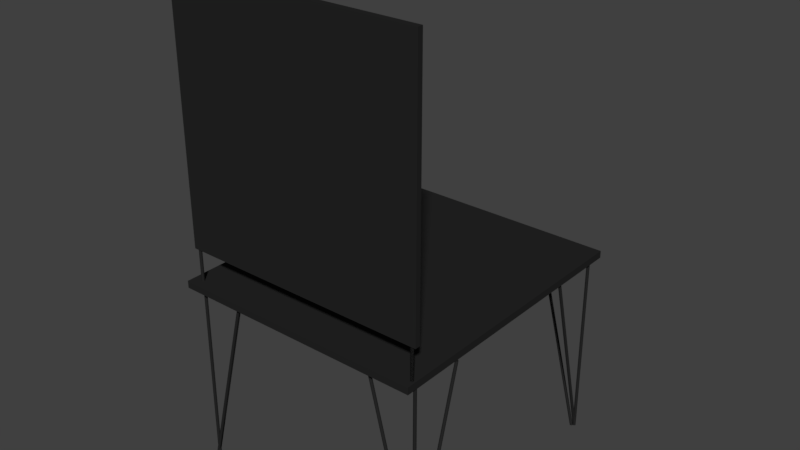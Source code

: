 # Source: chair.blend  (saved by Blender 2.78.0; exported with 4.5.12 LTS)
import bpy
from mathutils import Matrix  # noqa: F401  (used for matrix-valued properties, if any)

bpy.ops.wm.read_factory_settings(use_empty=True)
scene = bpy.context.scene
scene.name = 'Scene'

# ---- collections
col_collection_1 = bpy.data.collections.new('Collection 1'); scene.collection.children.link(col_collection_1)

# ---- materials (node trees are filled in below, after node groups)
mat_chair = bpy.data.materials.new('chair')
mat_chair.alpha_threshold = 0.0
mat_chair.use_transparent_shadow = False
mat_chair.diffuse_color = (0.01885, 0.01885, 0.01885, 1.0)
mat_chair.roughness = 0.5
mat_chair.specular_intensity = 0.0

# ---- material node trees

# ---- world
world_world = bpy.data.worlds.new('World'); scene.world = world_world
world_world.color = (0.05088, 0.05088, 0.05088)
world_world.use_sun_shadow = False
world_world.sun_shadow_jitter_overblur = 0.0
world_world.cycles.sampling_method = 'MANUAL'

# ---- meshes
me_cylinder_013 = bpy.data.meshes.new('Cylinder.013')
me_cylinder_013.from_pydata([(0.2064, -0.4162, -0.01882), (0.3814, -0.4252, 0.6377), (0.2065, -0.4152, -0.01882), (0.3815, -0.4242, 0.6377), (0.2069, -0.4142, -0.01882), (0.3819, -0.4232, 0.6377), (0.2074, -0.4134, -0.01882), (0.3824, -0.4223, 0.6377), (0.2081, -0.4126, -0.01882), (0.3831, -0.4216, 0.6377), (0.2089, -0.412, -0.01882), (0.3839, -0.4209, 0.6377), (0.2098, -0.4115, -0.01882), (0.3849, -0.4205, 0.6377), (0.2108, -0.4113, -0.01882), (0.3859, -0.4203, 0.6377), (0.2119, -0.4112, -0.01882), (0.3869, -0.4202, 0.6377), (0.2129, -0.4114, -0.01882), (0.3879, -0.4204, 0.6377), (0.2139, -0.4117, -0.01882), (0.3889, -0.4207, 0.6377), (0.2147, -0.4123, -0.01882), (0.3897, -0.4212, 0.6377), (0.2155, -0.413, -0.01882), (0.3905, -0.4219, 0.6377), (0.2161, -0.4138, -0.01882), (0.3911, -0.4228, 0.6377), (0.2165, -0.4147, -0.01882), (0.3916, -0.4237, 0.6377), (0.2168, -0.4157, -0.01882), (0.3918, -0.4247, 0.6377), (0.2168, -0.4168, -0.01882), (0.3919, -0.4257, 0.6377), (0.2167, -0.4178, -0.01882), (0.3917, -0.4267, 0.6377), (0.2163, -0.4187, -0.01882), (0.3914, -0.4277, 0.6377), (0.2158, -0.4196, -0.01882), (0.3908, -0.4286, 0.6377), (0.2151, -0.4204, -0.01882), (0.3901, -0.4293, 0.6377), (0.2143, -0.421, -0.01882), (0.3893, -0.43, 0.6377), (0.2134, -0.4214, -0.01882), (0.3884, -0.4304, 0.6377), (0.2124, -0.4217, -0.01882), (0.3874, -0.4306, 0.6377), (0.2113, -0.4217, -0.01882), (0.3863, -0.4307, 0.6377), (0.2103, -0.4216, -0.01882), (0.3853, -0.4305, 0.6377), (0.2094, -0.4212, -0.01882), (0.3844, -0.4302, 0.6377), (0.2085, -0.4207, -0.01882), (0.3835, -0.4297, 0.6377), (0.2077, -0.42, -0.01882), (0.3827, -0.429, 0.6377), (0.2071, -0.4192, -0.01882), (0.3821, -0.4281, 0.6377), (0.2067, -0.4182, -0.01882), (0.3817, -0.4272, 0.6377), (0.2064, -0.4172, -0.01882), (0.3814, -0.4262, 0.6377)], [], [(0, 1, 3, 2), (2, 3, 5, 4), (4, 5, 7, 6), (6, 7, 9, 8), (8, 9, 11, 10), (10, 11, 13, 12), (12, 13, 15, 14), (14, 15, 17, 16), (16, 17, 19, 18), (18, 19, 21, 20), (20, 21, 23, 22), (22, 23, 25, 24), (24, 25, 27, 26), (26, 27, 29, 28), (28, 29, 31, 30), (30, 31, 33, 32), (32, 33, 35, 34), (34, 35, 37, 36), (36, 37, 39, 38), (38, 39, 41, 40), (40, 41, 43, 42), (42, 43, 45, 44), (44, 45, 47, 46), (46, 47, 49, 48), (48, 49, 51, 50), (50, 51, 53, 52), (52, 53, 55, 54), (54, 55, 57, 56), (56, 57, 59, 58), (58, 59, 61, 60), (3, 1, 63, 61, 59, 57, 55, 53, 51, 49, 47, 45, 43, 41, 39, 37, 35, 33, 31, 29, 27, 25, 23, 21, 19, 17, 15, 13, 11, 9, 7, 5), (60, 61, 63, 62), (62, 63, 1, 0), (0, 2, 4, 6, 8, 10, 12, 14, 16, 18, 20, 22, 24, 26, 28, 30, 32, 34, 36, 38, 40, 42, 44, 46, 48, 50, 52, 54, 56, 58, 60, 62)])
me_cylinder_013.materials.append(mat_chair)
me_cylinder_013.use_remesh_preserve_volume = False
me_cylinder_013.use_remesh_preserve_attributes = False
me_cylinder_013.use_mirror_vertex_groups = False
me_cylinder_013.update()
me_cylinder_012 = bpy.data.meshes.new('Cylinder.012')
me_cylinder_012.from_pydata([(0.4292, -0.4264, -0.01882), (0.2542, -0.4161, 0.6377), (0.429, -0.4274, -0.01882), (0.2541, -0.4172, 0.6377), (0.4287, -0.4284, -0.01882), (0.2537, -0.4181, 0.6377), (0.4281, -0.4293, -0.01882), (0.2532, -0.419, 0.6377), (0.4274, -0.43, -0.01882), (0.2525, -0.4197, 0.6377), (0.4266, -0.4306, -0.01882), (0.2516, -0.4204, 0.6377), (0.4257, -0.4311, -0.01882), (0.2507, -0.4208, 0.6377), (0.4247, -0.4313, -0.01882), (0.2497, -0.421, 0.6377), (0.4236, -0.4313, -0.01882), (0.2487, -0.4211, 0.6377), (0.4226, -0.4312, -0.01882), (0.2477, -0.4209, 0.6377), (0.4216, -0.4308, -0.01882), (0.2467, -0.4205, 0.6377), (0.4208, -0.4303, -0.01882), (0.2458, -0.42, 0.6377), (0.42, -0.4296, -0.01882), (0.2451, -0.4193, 0.6377), (0.4194, -0.4288, -0.01882), (0.2445, -0.4185, 0.6377), (0.419, -0.4278, -0.01882), (0.244, -0.4175, 0.6377), (0.4187, -0.4268, -0.01882), (0.2438, -0.4165, 0.6377), (0.4187, -0.4258, -0.01882), (0.2438, -0.4155, 0.6377), (0.4189, -0.4248, -0.01882), (0.2439, -0.4145, 0.6377), (0.4192, -0.4238, -0.01882), (0.2443, -0.4135, 0.6377), (0.4198, -0.4229, -0.01882), (0.2448, -0.4127, 0.6377), (0.4205, -0.4222, -0.01882), (0.2455, -0.4119, 0.6377), (0.4213, -0.4216, -0.01882), (0.2463, -0.4113, 0.6377), (0.4222, -0.4212, -0.01882), (0.2473, -0.4109, 0.6377), (0.4232, -0.4209, -0.01882), (0.2483, -0.4106, 0.6377), (0.4242, -0.4209, -0.01882), (0.2493, -0.4106, 0.6377), (0.4253, -0.421, -0.01882), (0.2503, -0.4108, 0.6377), (0.4262, -0.4214, -0.01882), (0.2513, -0.4111, 0.6377), (0.4271, -0.4219, -0.01882), (0.2522, -0.4116, 0.6377), (0.4279, -0.4226, -0.01882), (0.2529, -0.4123, 0.6377), (0.4285, -0.4235, -0.01882), (0.2535, -0.4132, 0.6377), (0.4289, -0.4244, -0.01882), (0.2539, -0.4141, 0.6377), (0.4291, -0.4254, -0.01882), (0.2542, -0.4151, 0.6377)], [], [(0, 1, 3, 2), (2, 3, 5, 4), (4, 5, 7, 6), (6, 7, 9, 8), (8, 9, 11, 10), (10, 11, 13, 12), (12, 13, 15, 14), (14, 15, 17, 16), (16, 17, 19, 18), (18, 19, 21, 20), (20, 21, 23, 22), (22, 23, 25, 24), (24, 25, 27, 26), (26, 27, 29, 28), (28, 29, 31, 30), (30, 31, 33, 32), (32, 33, 35, 34), (34, 35, 37, 36), (36, 37, 39, 38), (38, 39, 41, 40), (40, 41, 43, 42), (42, 43, 45, 44), (44, 45, 47, 46), (46, 47, 49, 48), (48, 49, 51, 50), (50, 51, 53, 52), (52, 53, 55, 54), (54, 55, 57, 56), (56, 57, 59, 58), (58, 59, 61, 60), (3, 1, 63, 61, 59, 57, 55, 53, 51, 49, 47, 45, 43, 41, 39, 37, 35, 33, 31, 29, 27, 25, 23, 21, 19, 17, 15, 13, 11, 9, 7, 5), (60, 61, 63, 62), (62, 63, 1, 0), (0, 2, 4, 6, 8, 10, 12, 14, 16, 18, 20, 22, 24, 26, 28, 30, 32, 34, 36, 38, 40, 42, 44, 46, 48, 50, 52, 54, 56, 58, 60, 62)])
me_cylinder_012.materials.append(mat_chair)
me_cylinder_012.use_remesh_preserve_volume = False
me_cylinder_012.use_remesh_preserve_attributes = False
me_cylinder_012.use_mirror_vertex_groups = False
me_cylinder_012.update()
me_cube_002 = bpy.data.meshes.new('Cube.002')
me_cube_002.from_pydata([(-0.4283, -0.4381, 0.7748), (-0.4283, -0.4381, 1.642), (-0.4283, -0.4203, 0.7748), (-0.4283, -0.4203, 1.642), (0.4392, -0.4381, 0.7748), (0.4392, -0.4381, 1.642), (0.4392, -0.4203, 0.7748), (0.4392, -0.4203, 1.642)], [], [(0, 1, 3, 2), (2, 3, 7, 6), (6, 7, 5, 4), (4, 5, 1, 0), (2, 6, 4, 0), (7, 3, 1, 5)])
me_cube_002.materials.append(mat_chair)
me_cube_002.use_remesh_preserve_volume = False
me_cube_002.use_remesh_preserve_attributes = False
me_cube_002.use_mirror_vertex_groups = False
me_cube_002.update()
me_cylinder_011 = bpy.data.meshes.new('Cylinder.011')
me_cylinder_011.from_pydata([(0.4261, -0.4174, -0.01907), (0.4261, -0.4174, 0.6374), (0.4271, -0.4175, -0.01907), (0.4271, -0.4175, 0.6374), (0.4281, -0.4178, -0.01907), (0.4281, -0.4178, 0.6374), (0.429, -0.4183, -0.01907), (0.429, -0.4183, 0.6374), (0.4298, -0.419, -0.01907), (0.4298, -0.419, 0.6374), (0.4304, -0.4198, -0.01907), (0.4304, -0.4198, 0.6374), (0.4309, -0.4207, -0.01907), (0.4309, -0.4207, 0.6374), (0.4312, -0.4217, -0.01907), (0.4312, -0.4217, 0.6374), (0.4313, -0.4227, -0.01907), (0.4313, -0.4227, 0.6374), (0.4312, -0.4237, -0.01907), (0.4312, -0.4237, 0.6374), (0.4309, -0.4247, -0.01907), (0.4309, -0.4247, 0.6374), (0.4304, -0.4256, -0.01907), (0.4304, -0.4256, 0.6374), (0.4298, -0.4264, -0.01907), (0.4298, -0.4264, 0.6374), (0.429, -0.427, -0.01907), (0.429, -0.427, 0.6374), (0.4281, -0.4275, -0.01907), (0.4281, -0.4275, 0.6374), (0.4271, -0.4278, -0.01907), (0.4271, -0.4278, 0.6374), (0.4261, -0.4279, -0.01907), (0.4261, -0.4279, 0.6374), (0.425, -0.4278, -0.01907), (0.425, -0.4278, 0.6374), (0.424, -0.4275, -0.01907), (0.424, -0.4275, 0.6374), (0.4231, -0.427, -0.01907), (0.4231, -0.427, 0.6374), (0.4223, -0.4264, -0.01907), (0.4223, -0.4264, 0.6374), (0.4217, -0.4256, -0.01907), (0.4217, -0.4256, 0.6374), (0.4212, -0.4247, -0.01907), (0.4212, -0.4247, 0.6374), (0.4209, -0.4237, -0.01907), (0.4209, -0.4237, 0.6374), (0.4208, -0.4227, -0.01907), (0.4208, -0.4227, 0.6374), (0.4209, -0.4217, -0.01907), (0.4209, -0.4217, 0.6374), (0.4212, -0.4207, -0.01907), (0.4212, -0.4207, 0.6374), (0.4217, -0.4198, -0.01907), (0.4217, -0.4198, 0.6374), (0.4223, -0.419, -0.01907), (0.4223, -0.419, 0.6374), (0.4231, -0.4183, -0.01907), (0.4231, -0.4183, 0.6374), (0.424, -0.4178, -0.01907), (0.424, -0.4178, 0.6374), (0.425, -0.4175, -0.01907), (0.425, -0.4175, 0.6374)], [], [(0, 1, 3, 2), (2, 3, 5, 4), (4, 5, 7, 6), (6, 7, 9, 8), (8, 9, 11, 10), (10, 11, 13, 12), (12, 13, 15, 14), (14, 15, 17, 16), (16, 17, 19, 18), (18, 19, 21, 20), (20, 21, 23, 22), (22, 23, 25, 24), (24, 25, 27, 26), (26, 27, 29, 28), (28, 29, 31, 30), (30, 31, 33, 32), (32, 33, 35, 34), (34, 35, 37, 36), (36, 37, 39, 38), (38, 39, 41, 40), (40, 41, 43, 42), (42, 43, 45, 44), (44, 45, 47, 46), (46, 47, 49, 48), (48, 49, 51, 50), (50, 51, 53, 52), (52, 53, 55, 54), (54, 55, 57, 56), (56, 57, 59, 58), (58, 59, 61, 60), (3, 1, 63, 61, 59, 57, 55, 53, 51, 49, 47, 45, 43, 41, 39, 37, 35, 33, 31, 29, 27, 25, 23, 21, 19, 17, 15, 13, 11, 9, 7, 5), (60, 61, 63, 62), (62, 63, 1, 0), (0, 2, 4, 6, 8, 10, 12, 14, 16, 18, 20, 22, 24, 26, 28, 30, 32, 34, 36, 38, 40, 42, 44, 46, 48, 50, 52, 54, 56, 58, 60, 62)])
me_cylinder_011.materials.append(mat_chair)
me_cylinder_011.use_remesh_preserve_volume = False
me_cylinder_011.use_remesh_preserve_attributes = False
me_cylinder_011.use_mirror_vertex_groups = False
me_cylinder_011.update()
me_cylinder_010 = bpy.data.meshes.new('Cylinder.010')
me_cylinder_010.from_pydata([(0.2064, 0.4588, -0.01882), (0.3814, 0.4498, 0.6377), (0.2065, 0.4598, -0.01882), (0.3815, 0.4508, 0.6377), (0.2069, 0.4607, -0.01882), (0.3819, 0.4518, 0.6377), (0.2074, 0.4616, -0.01882), (0.3824, 0.4527, 0.6377), (0.2081, 0.4624, -0.01882), (0.3831, 0.4534, 0.6377), (0.2089, 0.463, -0.01882), (0.3839, 0.454, 0.6377), (0.2098, 0.4634, -0.01882), (0.3849, 0.4545, 0.6377), (0.2108, 0.4637, -0.01882), (0.3859, 0.4547, 0.6377), (0.2119, 0.4637, -0.01882), (0.3869, 0.4548, 0.6377), (0.2129, 0.4636, -0.01882), (0.3879, 0.4546, 0.6377), (0.2139, 0.4632, -0.01882), (0.3889, 0.4543, 0.6377), (0.2147, 0.4627, -0.01882), (0.3897, 0.4537, 0.6377), (0.2155, 0.462, -0.01882), (0.3905, 0.453, 0.6377), (0.2161, 0.4612, -0.01882), (0.3911, 0.4522, 0.6377), (0.2165, 0.4602, -0.01882), (0.3916, 0.4513, 0.6377), (0.2168, 0.4592, -0.01882), (0.3918, 0.4503, 0.6377), (0.2168, 0.4582, -0.01882), (0.3919, 0.4493, 0.6377), (0.2167, 0.4572, -0.01882), (0.3917, 0.4482, 0.6377), (0.2163, 0.4562, -0.01882), (0.3914, 0.4473, 0.6377), (0.2158, 0.4554, -0.01882), (0.3908, 0.4464, 0.6377), (0.2151, 0.4546, -0.01882), (0.3901, 0.4456, 0.6377), (0.2143, 0.454, -0.01882), (0.3893, 0.445, 0.6377), (0.2134, 0.4535, -0.01882), (0.3884, 0.4446, 0.6377), (0.2124, 0.4533, -0.01882), (0.3874, 0.4443, 0.6377), (0.2113, 0.4533, -0.01882), (0.3863, 0.4443, 0.6377), (0.2103, 0.4534, -0.01882), (0.3853, 0.4444, 0.6377), (0.2094, 0.4538, -0.01882), (0.3844, 0.4448, 0.6377), (0.2085, 0.4543, -0.01882), (0.3835, 0.4453, 0.6377), (0.2077, 0.455, -0.01882), (0.3827, 0.446, 0.6377), (0.2071, 0.4558, -0.01882), (0.3821, 0.4468, 0.6377), (0.2067, 0.4567, -0.01882), (0.3817, 0.4478, 0.6377), (0.2064, 0.4577, -0.01882), (0.3814, 0.4488, 0.6377)], [], [(0, 1, 3, 2), (2, 3, 5, 4), (4, 5, 7, 6), (6, 7, 9, 8), (8, 9, 11, 10), (10, 11, 13, 12), (12, 13, 15, 14), (14, 15, 17, 16), (16, 17, 19, 18), (18, 19, 21, 20), (20, 21, 23, 22), (22, 23, 25, 24), (24, 25, 27, 26), (26, 27, 29, 28), (28, 29, 31, 30), (30, 31, 33, 32), (32, 33, 35, 34), (34, 35, 37, 36), (36, 37, 39, 38), (38, 39, 41, 40), (40, 41, 43, 42), (42, 43, 45, 44), (44, 45, 47, 46), (46, 47, 49, 48), (48, 49, 51, 50), (50, 51, 53, 52), (52, 53, 55, 54), (54, 55, 57, 56), (56, 57, 59, 58), (58, 59, 61, 60), (3, 1, 63, 61, 59, 57, 55, 53, 51, 49, 47, 45, 43, 41, 39, 37, 35, 33, 31, 29, 27, 25, 23, 21, 19, 17, 15, 13, 11, 9, 7, 5), (60, 61, 63, 62), (62, 63, 1, 0), (0, 2, 4, 6, 8, 10, 12, 14, 16, 18, 20, 22, 24, 26, 28, 30, 32, 34, 36, 38, 40, 42, 44, 46, 48, 50, 52, 54, 56, 58, 60, 62)])
me_cylinder_010.materials.append(mat_chair)
me_cylinder_010.use_remesh_preserve_volume = False
me_cylinder_010.use_remesh_preserve_attributes = False
me_cylinder_010.use_mirror_vertex_groups = False
me_cylinder_010.update()
me_cylinder_008 = bpy.data.meshes.new('Cylinder.008')
me_cylinder_008.from_pydata([(0.4129, 0.4761, -0.01882), (0.2379, 0.4864, 0.6377), (0.4127, 0.4751, -0.01882), (0.2378, 0.4854, 0.6377), (0.4124, 0.4741, -0.01882), (0.2374, 0.4844, 0.6377), (0.4118, 0.4732, -0.01882), (0.2369, 0.4835, 0.6377), (0.4111, 0.4725, -0.01882), (0.2362, 0.4828, 0.6377), (0.4103, 0.4719, -0.01882), (0.2354, 0.4822, 0.6377), (0.4094, 0.4714, -0.01882), (0.2344, 0.4817, 0.6377), (0.4084, 0.4712, -0.01882), (0.2334, 0.4815, 0.6377), (0.4073, 0.4712, -0.01882), (0.2324, 0.4814, 0.6377), (0.4063, 0.4713, -0.01882), (0.2314, 0.4816, 0.6377), (0.4054, 0.4717, -0.01882), (0.2304, 0.482, 0.6377), (0.4045, 0.4722, -0.01882), (0.2295, 0.4825, 0.6377), (0.4037, 0.4729, -0.01882), (0.2288, 0.4832, 0.6377), (0.4031, 0.4737, -0.01882), (0.2282, 0.484, 0.6377), (0.4027, 0.4747, -0.01882), (0.2277, 0.485, 0.6377), (0.4024, 0.4757, -0.01882), (0.2275, 0.486, 0.6377), (0.4024, 0.4767, -0.01882), (0.2275, 0.487, 0.6377), (0.4026, 0.4777, -0.01882), (0.2276, 0.488, 0.6377), (0.4029, 0.4787, -0.01882), (0.228, 0.489, 0.6377), (0.4035, 0.4796, -0.01882), (0.2285, 0.4898, 0.6377), (0.4042, 0.4803, -0.01882), (0.2292, 0.4906, 0.6377), (0.405, 0.4809, -0.01882), (0.23, 0.4912, 0.6377), (0.4059, 0.4814, -0.01882), (0.231, 0.4916, 0.6377), (0.4069, 0.4816, -0.01882), (0.232, 0.4919, 0.6377), (0.4079, 0.4816, -0.01882), (0.233, 0.4919, 0.6377), (0.409, 0.4815, -0.01882), (0.234, 0.4918, 0.6377), (0.4099, 0.4811, -0.01882), (0.235, 0.4914, 0.6377), (0.4108, 0.4806, -0.01882), (0.2359, 0.4909, 0.6377), (0.4116, 0.4799, -0.01882), (0.2366, 0.4902, 0.6377), (0.4122, 0.4791, -0.01882), (0.2372, 0.4893, 0.6377), (0.4126, 0.4781, -0.01882), (0.2377, 0.4884, 0.6377), (0.4128, 0.4771, -0.01882), (0.2379, 0.4874, 0.6377)], [], [(0, 1, 3, 2), (2, 3, 5, 4), (4, 5, 7, 6), (6, 7, 9, 8), (8, 9, 11, 10), (10, 11, 13, 12), (12, 13, 15, 14), (14, 15, 17, 16), (16, 17, 19, 18), (18, 19, 21, 20), (20, 21, 23, 22), (22, 23, 25, 24), (24, 25, 27, 26), (26, 27, 29, 28), (28, 29, 31, 30), (30, 31, 33, 32), (32, 33, 35, 34), (34, 35, 37, 36), (36, 37, 39, 38), (38, 39, 41, 40), (40, 41, 43, 42), (42, 43, 45, 44), (44, 45, 47, 46), (46, 47, 49, 48), (48, 49, 51, 50), (50, 51, 53, 52), (52, 53, 55, 54), (54, 55, 57, 56), (56, 57, 59, 58), (58, 59, 61, 60), (3, 1, 63, 61, 59, 57, 55, 53, 51, 49, 47, 45, 43, 41, 39, 37, 35, 33, 31, 29, 27, 25, 23, 21, 19, 17, 15, 13, 11, 9, 7, 5), (60, 61, 63, 62), (62, 63, 1, 0), (0, 2, 4, 6, 8, 10, 12, 14, 16, 18, 20, 22, 24, 26, 28, 30, 32, 34, 36, 38, 40, 42, 44, 46, 48, 50, 52, 54, 56, 58, 60, 62)])
me_cylinder_008.materials.append(mat_chair)
me_cylinder_008.use_remesh_preserve_volume = False
me_cylinder_008.use_remesh_preserve_attributes = False
me_cylinder_008.use_mirror_vertex_groups = False
me_cylinder_008.update()
me_cylinder_007 = bpy.data.meshes.new('Cylinder.007')
me_cylinder_007.from_pydata([(0.411, 0.4955, -0.02364), (0.411, 0.3203, 0.6329), (0.4121, 0.4954, -0.02364), (0.4121, 0.3202, 0.6329), (0.4131, 0.4951, -0.02364), (0.4131, 0.3199, 0.6329), (0.414, 0.4946, -0.02364), (0.414, 0.3194, 0.6329), (0.4148, 0.494, -0.02364), (0.4148, 0.3187, 0.6329), (0.4154, 0.4932, -0.02364), (0.4154, 0.3179, 0.6329), (0.4159, 0.4923, -0.02364), (0.4159, 0.317, 0.6329), (0.4162, 0.4913, -0.02364), (0.4162, 0.3161, 0.6329), (0.4163, 0.4903, -0.02364), (0.4163, 0.315, 0.6329), (0.4162, 0.4893, -0.02364), (0.4162, 0.314, 0.6329), (0.4159, 0.4883, -0.02364), (0.4159, 0.313, 0.6329), (0.4154, 0.4874, -0.02364), (0.4154, 0.3121, 0.6329), (0.4148, 0.4866, -0.02364), (0.4148, 0.3113, 0.6329), (0.414, 0.4859, -0.02364), (0.414, 0.3107, 0.6329), (0.4131, 0.4854, -0.02364), (0.4131, 0.3102, 0.6329), (0.4121, 0.4851, -0.02364), (0.4121, 0.3099, 0.6329), (0.411, 0.485, -0.02364), (0.411, 0.3098, 0.6329), (0.41, 0.4851, -0.02364), (0.41, 0.3099, 0.6329), (0.409, 0.4854, -0.02364), (0.409, 0.3102, 0.6329), (0.4081, 0.4859, -0.02364), (0.4081, 0.3107, 0.6329), (0.4073, 0.4866, -0.02364), (0.4073, 0.3113, 0.6329), (0.4067, 0.4874, -0.02364), (0.4067, 0.3121, 0.6329), (0.4062, 0.4883, -0.02364), (0.4062, 0.313, 0.6329), (0.4059, 0.4893, -0.02364), (0.4059, 0.314, 0.6329), (0.4058, 0.4903, -0.02364), (0.4058, 0.315, 0.6329), (0.4059, 0.4913, -0.02364), (0.4059, 0.3161, 0.6329), (0.4062, 0.4923, -0.02364), (0.4062, 0.317, 0.6329), (0.4067, 0.4932, -0.02364), (0.4067, 0.3179, 0.6329), (0.4073, 0.494, -0.02364), (0.4073, 0.3187, 0.6329), (0.4081, 0.4946, -0.02364), (0.4081, 0.3194, 0.6329), (0.409, 0.4951, -0.02364), (0.409, 0.3199, 0.6329), (0.41, 0.4954, -0.02364), (0.41, 0.3202, 0.6329)], [], [(0, 1, 3, 2), (2, 3, 5, 4), (4, 5, 7, 6), (6, 7, 9, 8), (8, 9, 11, 10), (10, 11, 13, 12), (12, 13, 15, 14), (14, 15, 17, 16), (16, 17, 19, 18), (18, 19, 21, 20), (20, 21, 23, 22), (22, 23, 25, 24), (24, 25, 27, 26), (26, 27, 29, 28), (28, 29, 31, 30), (30, 31, 33, 32), (32, 33, 35, 34), (34, 35, 37, 36), (36, 37, 39, 38), (38, 39, 41, 40), (40, 41, 43, 42), (42, 43, 45, 44), (44, 45, 47, 46), (46, 47, 49, 48), (48, 49, 51, 50), (50, 51, 53, 52), (52, 53, 55, 54), (54, 55, 57, 56), (56, 57, 59, 58), (58, 59, 61, 60), (3, 1, 63, 61, 59, 57, 55, 53, 51, 49, 47, 45, 43, 41, 39, 37, 35, 33, 31, 29, 27, 25, 23, 21, 19, 17, 15, 13, 11, 9, 7, 5), (60, 61, 63, 62), (62, 63, 1, 0), (0, 2, 4, 6, 8, 10, 12, 14, 16, 18, 20, 22, 24, 26, 28, 30, 32, 34, 36, 38, 40, 42, 44, 46, 48, 50, 52, 54, 56, 58, 60, 62)])
me_cylinder_007.materials.append(mat_chair)
me_cylinder_007.use_remesh_preserve_volume = False
me_cylinder_007.use_remesh_preserve_attributes = False
me_cylinder_007.use_mirror_vertex_groups = False
me_cylinder_007.update()
me_cylinder_005 = bpy.data.meshes.new('Cylinder.005')
me_cylinder_005.from_pydata([(0.4257, -0.4226, -0.02364), (0.4291, -0.2474, 0.6329), (0.4247, -0.4224, -0.02364), (0.4281, -0.2472, 0.6329), (0.4237, -0.4221, -0.02364), (0.4271, -0.2469, 0.6329), (0.4228, -0.4216, -0.02364), (0.4262, -0.2464, 0.6329), (0.422, -0.421, -0.02364), (0.4254, -0.2457, 0.6329), (0.4214, -0.4201, -0.02364), (0.4248, -0.2449, 0.6329), (0.4209, -0.4192, -0.02364), (0.4243, -0.244, 0.6329), (0.4207, -0.4182, -0.02364), (0.424, -0.243, 0.6329), (0.4206, -0.4172, -0.02364), (0.424, -0.242, 0.6329), (0.4207, -0.4162, -0.02364), (0.4241, -0.241, 0.6329), (0.421, -0.4152, -0.02364), (0.4244, -0.24, 0.6329), (0.4215, -0.4143, -0.02364), (0.4249, -0.2391, 0.6329), (0.4222, -0.4135, -0.02364), (0.4256, -0.2383, 0.6329), (0.423, -0.4129, -0.02364), (0.4264, -0.2377, 0.6329), (0.4239, -0.4124, -0.02364), (0.4273, -0.2372, 0.6329), (0.4249, -0.4122, -0.02364), (0.4283, -0.2369, 0.6329), (0.4259, -0.4121, -0.02364), (0.4293, -0.2369, 0.6329), (0.4269, -0.4122, -0.02364), (0.4303, -0.237, 0.6329), (0.4279, -0.4125, -0.02364), (0.4313, -0.2373, 0.6329), (0.4288, -0.413, -0.02364), (0.4322, -0.2378, 0.6329), (0.4296, -0.4137, -0.02364), (0.433, -0.2385, 0.6329), (0.4302, -0.4145, -0.02364), (0.4336, -0.2393, 0.6329), (0.4307, -0.4154, -0.02364), (0.4341, -0.2402, 0.6329), (0.431, -0.4164, -0.02364), (0.4344, -0.2412, 0.6329), (0.4311, -0.4174, -0.02364), (0.4344, -0.2422, 0.6329), (0.4309, -0.4184, -0.02364), (0.4343, -0.2432, 0.6329), (0.4306, -0.4194, -0.02364), (0.434, -0.2442, 0.6329), (0.4301, -0.4203, -0.02364), (0.4335, -0.2451, 0.6329), (0.4295, -0.4211, -0.02364), (0.4328, -0.2459, 0.6329), (0.4286, -0.4217, -0.02364), (0.432, -0.2465, 0.6329), (0.4277, -0.4222, -0.02364), (0.4311, -0.247, 0.6329), (0.4267, -0.4225, -0.02364), (0.4301, -0.2473, 0.6329), (-0.4301, -0.4226, -0.02364), (-0.4267, -0.2474, 0.6329), (-0.4311, -0.4224, -0.02364), (-0.4277, -0.2472, 0.6329), (-0.4321, -0.4221, -0.02364), (-0.4287, -0.2469, 0.6329), (-0.433, -0.4216, -0.02364), (-0.4296, -0.2464, 0.6329), (-0.4338, -0.421, -0.02364), (-0.4304, -0.2457, 0.6329), (-0.4344, -0.4201, -0.02364), (-0.431, -0.2449, 0.6329), (-0.4349, -0.4192, -0.02364), (-0.4315, -0.244, 0.6329), (-0.4352, -0.4182, -0.02364), (-0.4318, -0.243, 0.6329), (-0.4352, -0.4172, -0.02364), (-0.4319, -0.242, 0.6329), (-0.4351, -0.4162, -0.02364), (-0.4317, -0.241, 0.6329), (-0.4348, -0.4152, -0.02364), (-0.4314, -0.24, 0.6329), (-0.4343, -0.4143, -0.02364), (-0.4309, -0.2391, 0.6329), (-0.4336, -0.4135, -0.02364), (-0.4303, -0.2383, 0.6329), (-0.4328, -0.4129, -0.02364), (-0.4294, -0.2377, 0.6329), (-0.4319, -0.4124, -0.02364), (-0.4285, -0.2372, 0.6329), (-0.4309, -0.4122, -0.02364), (-0.4275, -0.2369, 0.6329), (-0.4299, -0.4121, -0.02364), (-0.4265, -0.2369, 0.6329), (-0.4289, -0.4122, -0.02364), (-0.4255, -0.237, 0.6329), (-0.4279, -0.4125, -0.02364), (-0.4245, -0.2373, 0.6329), (-0.427, -0.413, -0.02364), (-0.4236, -0.2378, 0.6329), (-0.4262, -0.4137, -0.02364), (-0.4228, -0.2385, 0.6329), (-0.4256, -0.4145, -0.02364), (-0.4222, -0.2393, 0.6329), (-0.4251, -0.4154, -0.02364), (-0.4217, -0.2402, 0.6329), (-0.4248, -0.4164, -0.02364), (-0.4215, -0.2412, 0.6329), (-0.4248, -0.4174, -0.02364), (-0.4214, -0.2422, 0.6329), (-0.4249, -0.4184, -0.02364), (-0.4215, -0.2432, 0.6329), (-0.4252, -0.4194, -0.02364), (-0.4218, -0.2442, 0.6329), (-0.4257, -0.4203, -0.02364), (-0.4223, -0.2451, 0.6329), (-0.4264, -0.4211, -0.02364), (-0.423, -0.2459, 0.6329), (-0.4272, -0.4217, -0.02364), (-0.4238, -0.2465, 0.6329), (-0.4281, -0.4222, -0.02364), (-0.4247, -0.247, 0.6329), (-0.4291, -0.4225, -0.02364), (-0.4257, -0.2473, 0.6329)], [], [(0, 1, 3, 2), (2, 3, 5, 4), (4, 5, 7, 6), (6, 7, 9, 8), (8, 9, 11, 10), (10, 11, 13, 12), (12, 13, 15, 14), (14, 15, 17, 16), (16, 17, 19, 18), (18, 19, 21, 20), (20, 21, 23, 22), (22, 23, 25, 24), (24, 25, 27, 26), (26, 27, 29, 28), (28, 29, 31, 30), (30, 31, 33, 32), (32, 33, 35, 34), (34, 35, 37, 36), (36, 37, 39, 38), (38, 39, 41, 40), (40, 41, 43, 42), (42, 43, 45, 44), (44, 45, 47, 46), (46, 47, 49, 48), (48, 49, 51, 50), (50, 51, 53, 52), (52, 53, 55, 54), (54, 55, 57, 56), (56, 57, 59, 58), (58, 59, 61, 60), (3, 1, 63, 61, 59, 57, 55, 53, 51, 49, 47, 45, 43, 41, 39, 37, 35, 33, 31, 29, 27, 25, 23, 21, 19, 17, 15, 13, 11, 9, 7, 5), (60, 61, 63, 62), (62, 63, 1, 0), (0, 2, 4, 6, 8, 10, 12, 14, 16, 18, 20, 22, 24, 26, 28, 30, 32, 34, 36, 38, 40, 42, 44, 46, 48, 50, 52, 54, 56, 58, 60, 62), (64, 65, 67, 66), (66, 67, 69, 68), (68, 69, 71, 70), (70, 71, 73, 72), (72, 73, 75, 74), (74, 75, 77, 76), (76, 77, 79, 78), (78, 79, 81, 80), (80, 81, 83, 82), (82, 83, 85, 84), (84, 85, 87, 86), (86, 87, 89, 88), (88, 89, 91, 90), (90, 91, 93, 92), (92, 93, 95, 94), (94, 95, 97, 96), (96, 97, 99, 98), (98, 99, 101, 100), (100, 101, 103, 102), (102, 103, 105, 104), (104, 105, 107, 106), (106, 107, 109, 108), (108, 109, 111, 110), (110, 111, 113, 112), (112, 113, 115, 114), (114, 115, 117, 116), (116, 117, 119, 118), (118, 119, 121, 120), (120, 121, 123, 122), (122, 123, 125, 124), (67, 65, 127, 125, 123, 121, 119, 117, 115, 113, 111, 109, 107, 105, 103, 101, 99, 97, 95, 93, 91, 89, 87, 85, 83, 81, 79, 77, 75, 73, 71, 69), (124, 125, 127, 126), (126, 127, 65, 64), (64, 66, 68, 70, 72, 74, 76, 78, 80, 82, 84, 86, 88, 90, 92, 94, 96, 98, 100, 102, 104, 106, 108, 110, 112, 114, 116, 118, 120, 122, 124, 126)])
me_cylinder_005.materials.append(mat_chair)
me_cylinder_005.use_remesh_preserve_volume = False
me_cylinder_005.use_remesh_preserve_attributes = False
me_cylinder_005.use_mirror_vertex_groups = False
me_cylinder_005.update()
me_cylinder_004 = bpy.data.meshes.new('Cylinder.004')
me_cylinder_004.from_pydata([(-0.4304, 0.4618, -0.01974), (-0.4304, 0.4618, 0.6368), (-0.4294, 0.4617, -0.01974), (-0.4294, 0.4617, 0.6368), (-0.4284, 0.4614, -0.01974), (-0.4284, 0.4614, 0.6368), (-0.4275, 0.4609, -0.01974), (-0.4275, 0.4609, 0.6368), (-0.4267, 0.4603, -0.01974), (-0.4267, 0.4603, 0.6368), (-0.4261, 0.4595, -0.01974), (-0.4261, 0.4595, 0.6368), (-0.4256, 0.4586, -0.01974), (-0.4256, 0.4586, 0.6368), (-0.4253, 0.4576, -0.01974), (-0.4253, 0.4576, 0.6368), (-0.4252, 0.4566, -0.01974), (-0.4252, 0.4566, 0.6368), (-0.4253, 0.4556, -0.01974), (-0.4253, 0.4556, 0.6368), (-0.4256, 0.4546, -0.01974), (-0.4256, 0.4546, 0.6368), (-0.4261, 0.4537, -0.01974), (-0.4261, 0.4537, 0.6368), (-0.4267, 0.4529, -0.01974), (-0.4267, 0.4529, 0.6368), (-0.4275, 0.4522, -0.01974), (-0.4275, 0.4522, 0.6368), (-0.4284, 0.4517, -0.01974), (-0.4284, 0.4517, 0.6368), (-0.4294, 0.4514, -0.01974), (-0.4294, 0.4514, 0.6368), (-0.4304, 0.4513, -0.01974), (-0.4304, 0.4513, 0.6368), (-0.4315, 0.4514, -0.01974), (-0.4315, 0.4514, 0.6368), (-0.4325, 0.4517, -0.01974), (-0.4325, 0.4517, 0.6368), (-0.4334, 0.4522, -0.01974), (-0.4334, 0.4522, 0.6368), (-0.4342, 0.4529, -0.01974), (-0.4342, 0.4529, 0.6368), (-0.4348, 0.4537, -0.01974), (-0.4348, 0.4537, 0.6368), (-0.4353, 0.4546, -0.01974), (-0.4353, 0.4546, 0.6368), (-0.4356, 0.4556, -0.01974), (-0.4356, 0.4556, 0.6368), (-0.4357, 0.4566, -0.01974), (-0.4357, 0.4566, 0.6368), (-0.4356, 0.4576, -0.01974), (-0.4356, 0.4576, 0.6368), (-0.4353, 0.4586, -0.01974), (-0.4353, 0.4586, 0.6368), (-0.4348, 0.4595, -0.01974), (-0.4348, 0.4595, 0.6368), (-0.4342, 0.4603, -0.01974), (-0.4342, 0.4603, 0.6368), (-0.4334, 0.4609, -0.01974), (-0.4334, 0.4609, 0.6368), (-0.4325, 0.4614, -0.01974), (-0.4325, 0.4614, 0.6368), (-0.4315, 0.4617, -0.01974), (-0.4315, 0.4617, 0.6368)], [], [(0, 1, 3, 2), (2, 3, 5, 4), (4, 5, 7, 6), (6, 7, 9, 8), (8, 9, 11, 10), (10, 11, 13, 12), (12, 13, 15, 14), (14, 15, 17, 16), (16, 17, 19, 18), (18, 19, 21, 20), (20, 21, 23, 22), (22, 23, 25, 24), (24, 25, 27, 26), (26, 27, 29, 28), (28, 29, 31, 30), (30, 31, 33, 32), (32, 33, 35, 34), (34, 35, 37, 36), (36, 37, 39, 38), (38, 39, 41, 40), (40, 41, 43, 42), (42, 43, 45, 44), (44, 45, 47, 46), (46, 47, 49, 48), (48, 49, 51, 50), (50, 51, 53, 52), (52, 53, 55, 54), (54, 55, 57, 56), (56, 57, 59, 58), (58, 59, 61, 60), (3, 1, 63, 61, 59, 57, 55, 53, 51, 49, 47, 45, 43, 41, 39, 37, 35, 33, 31, 29, 27, 25, 23, 21, 19, 17, 15, 13, 11, 9, 7, 5), (60, 61, 63, 62), (62, 63, 1, 0), (0, 2, 4, 6, 8, 10, 12, 14, 16, 18, 20, 22, 24, 26, 28, 30, 32, 34, 36, 38, 40, 42, 44, 46, 48, 50, 52, 54, 56, 58, 60, 62)])
me_cylinder_004.materials.append(mat_chair)
me_cylinder_004.use_remesh_preserve_volume = False
me_cylinder_004.use_remesh_preserve_attributes = False
me_cylinder_004.use_mirror_vertex_groups = False
me_cylinder_004.update()
me_cylinder_003 = bpy.data.meshes.new('Cylinder.003')
me_cylinder_003.from_pydata([(0.4145, 0.4892, -0.01951), (0.4145, 0.4892, 0.637), (0.4155, 0.4891, -0.01951), (0.4155, 0.4891, 0.637), (0.4165, 0.4888, -0.01951), (0.4165, 0.4888, 0.637), (0.4174, 0.4884, -0.01951), (0.4174, 0.4884, 0.637), (0.4182, 0.4877, -0.01951), (0.4182, 0.4877, 0.637), (0.4189, 0.4869, -0.01951), (0.4189, 0.4869, 0.637), (0.4193, 0.486, -0.01951), (0.4193, 0.486, 0.637), (0.4196, 0.485, -0.01951), (0.4196, 0.485, 0.637), (0.4197, 0.484, -0.01951), (0.4197, 0.484, 0.637), (0.4196, 0.483, -0.01951), (0.4196, 0.483, 0.637), (0.4193, 0.482, -0.01951), (0.4193, 0.482, 0.637), (0.4189, 0.4811, -0.01951), (0.4189, 0.4811, 0.637), (0.4182, 0.4803, -0.01951), (0.4182, 0.4803, 0.637), (0.4174, 0.4796, -0.01951), (0.4174, 0.4796, 0.637), (0.4165, 0.4792, -0.01951), (0.4165, 0.4792, 0.637), (0.4155, 0.4789, -0.01951), (0.4155, 0.4789, 0.637), (0.4145, 0.4788, -0.01951), (0.4145, 0.4788, 0.637), (0.4135, 0.4789, -0.01951), (0.4135, 0.4789, 0.637), (0.4125, 0.4792, -0.01951), (0.4125, 0.4792, 0.637), (0.4116, 0.4796, -0.01951), (0.4116, 0.4796, 0.637), (0.4108, 0.4803, -0.01951), (0.4108, 0.4803, 0.637), (0.4101, 0.4811, -0.01951), (0.4101, 0.4811, 0.637), (0.4096, 0.482, -0.01951), (0.4096, 0.482, 0.637), (0.4094, 0.483, -0.01951), (0.4094, 0.483, 0.637), (0.4092, 0.484, -0.01951), (0.4092, 0.484, 0.637), (0.4094, 0.485, -0.01951), (0.4094, 0.485, 0.637), (0.4096, 0.486, -0.01951), (0.4096, 0.486, 0.637), (0.4101, 0.4869, -0.01951), (0.4101, 0.4869, 0.637), (0.4108, 0.4877, -0.01951), (0.4108, 0.4877, 0.637), (0.4116, 0.4884, -0.01951), (0.4116, 0.4884, 0.637), (0.4125, 0.4888, -0.01951), (0.4125, 0.4888, 0.637), (0.4135, 0.4891, -0.01951), (0.4135, 0.4891, 0.637)], [], [(0, 1, 3, 2), (2, 3, 5, 4), (4, 5, 7, 6), (6, 7, 9, 8), (8, 9, 11, 10), (10, 11, 13, 12), (12, 13, 15, 14), (14, 15, 17, 16), (16, 17, 19, 18), (18, 19, 21, 20), (20, 21, 23, 22), (22, 23, 25, 24), (24, 25, 27, 26), (26, 27, 29, 28), (28, 29, 31, 30), (30, 31, 33, 32), (32, 33, 35, 34), (34, 35, 37, 36), (36, 37, 39, 38), (38, 39, 41, 40), (40, 41, 43, 42), (42, 43, 45, 44), (44, 45, 47, 46), (46, 47, 49, 48), (48, 49, 51, 50), (50, 51, 53, 52), (52, 53, 55, 54), (54, 55, 57, 56), (56, 57, 59, 58), (58, 59, 61, 60), (3, 1, 63, 61, 59, 57, 55, 53, 51, 49, 47, 45, 43, 41, 39, 37, 35, 33, 31, 29, 27, 25, 23, 21, 19, 17, 15, 13, 11, 9, 7, 5), (60, 61, 63, 62), (62, 63, 1, 0), (0, 2, 4, 6, 8, 10, 12, 14, 16, 18, 20, 22, 24, 26, 28, 30, 32, 34, 36, 38, 40, 42, 44, 46, 48, 50, 52, 54, 56, 58, 60, 62)])
me_cylinder_003.materials.append(mat_chair)
me_cylinder_003.use_remesh_preserve_volume = False
me_cylinder_003.use_remesh_preserve_attributes = False
me_cylinder_003.use_mirror_vertex_groups = False
me_cylinder_003.update()
me_cylinder_002 = bpy.data.meshes.new('Cylinder.002')
me_cylinder_002.from_pydata([(0.4223, -0.4259, 0.643), (0.4223, -0.4259, 0.7767), (0.4234, -0.426, 0.643), (0.4234, -0.426, 0.7767), (0.4244, -0.4263, 0.643), (0.4244, -0.4263, 0.7767), (0.4253, -0.4268, 0.643), (0.4253, -0.4268, 0.7767), (0.4261, -0.4274, 0.643), (0.4261, -0.4274, 0.7767), (0.4267, -0.4282, 0.643), (0.4267, -0.4282, 0.7767), (0.4272, -0.4291, 0.643), (0.4272, -0.4291, 0.7767), (0.4275, -0.4301, 0.643), (0.4275, -0.4301, 0.7767), (0.4276, -0.4311, 0.643), (0.4276, -0.4311, 0.7767), (0.4275, -0.4322, 0.643), (0.4275, -0.4322, 0.7767), (0.4272, -0.4331, 0.643), (0.4272, -0.4331, 0.7767), (0.4267, -0.434, 0.643), (0.4267, -0.434, 0.7767), (0.4261, -0.4348, 0.643), (0.4261, -0.4348, 0.7767), (0.4253, -0.4355, 0.643), (0.4253, -0.4355, 0.7767), (0.4244, -0.436, 0.643), (0.4244, -0.436, 0.7767), (0.4234, -0.4363, 0.643), (0.4234, -0.4363, 0.7767), (0.4223, -0.4364, 0.643), (0.4223, -0.4364, 0.7767), (0.4213, -0.4363, 0.643), (0.4213, -0.4363, 0.7767), (0.4203, -0.436, 0.643), (0.4203, -0.436, 0.7767), (0.4194, -0.4355, 0.643), (0.4194, -0.4355, 0.7767), (0.4186, -0.4348, 0.643), (0.4186, -0.4348, 0.7767), (0.418, -0.434, 0.643), (0.418, -0.434, 0.7767), (0.4175, -0.4331, 0.643), (0.4175, -0.4331, 0.7767), (0.4172, -0.4322, 0.643), (0.4172, -0.4322, 0.7767), (0.4171, -0.4311, 0.643), (0.4171, -0.4311, 0.7767), (0.4172, -0.4301, 0.643), (0.4172, -0.4301, 0.7767), (0.4175, -0.4291, 0.643), (0.4175, -0.4291, 0.7767), (0.418, -0.4282, 0.643), (0.418, -0.4282, 0.7767), (0.4186, -0.4274, 0.643), (0.4186, -0.4274, 0.7767), (0.4194, -0.4268, 0.643), (0.4194, -0.4268, 0.7767), (0.4203, -0.4263, 0.643), (0.4203, -0.4263, 0.7767), (0.4213, -0.426, 0.643), (0.4213, -0.426, 0.7767), (0.4223, -0.4259, 0.643), (0.4223, -0.4259, 0.7767), (0.4234, -0.426, 0.643), (0.4234, -0.426, 0.7767), (0.4244, -0.4263, 0.643), (0.4244, -0.4263, 0.7767), (0.4253, -0.4268, 0.643), (0.4253, -0.4268, 0.7767), (0.4261, -0.4274, 0.643), (0.4261, -0.4274, 0.7767), (0.4267, -0.4282, 0.643), (0.4267, -0.4282, 0.7767), (0.4272, -0.4291, 0.643), (0.4272, -0.4291, 0.7767), (0.4275, -0.4301, 0.643), (0.4275, -0.4301, 0.7767), (0.4276, -0.4311, 0.643), (0.4276, -0.4311, 0.7767), (0.4275, -0.4322, 0.643), (0.4275, -0.4322, 0.7767), (0.4272, -0.4331, 0.643), (0.4272, -0.4331, 0.7767), (0.4267, -0.434, 0.643), (0.4267, -0.434, 0.7767), (0.4261, -0.4348, 0.643), (0.4261, -0.4348, 0.7767), (0.4253, -0.4355, 0.643), (0.4253, -0.4355, 0.7767), (0.4244, -0.436, 0.643), (0.4244, -0.436, 0.7767), (0.4234, -0.4363, 0.643), (0.4234, -0.4363, 0.7767), (0.4223, -0.4364, 0.643), (0.4223, -0.4364, 0.7767), (0.4213, -0.4363, 0.643), (0.4213, -0.4363, 0.7767), (0.4203, -0.436, 0.643), (0.4203, -0.436, 0.7767), (0.4194, -0.4355, 0.643), (0.4194, -0.4355, 0.7767), (0.4186, -0.4348, 0.643), (0.4186, -0.4348, 0.7767), (0.418, -0.434, 0.643), (0.418, -0.434, 0.7767), (0.4175, -0.4331, 0.643), (0.4175, -0.4331, 0.7767), (0.4172, -0.4322, 0.643), (0.4172, -0.4322, 0.7767), (0.4171, -0.4311, 0.643), (0.4171, -0.4311, 0.7767), (0.4172, -0.4301, 0.643), (0.4172, -0.4301, 0.7767), (0.4175, -0.4291, 0.643), (0.4175, -0.4291, 0.7767), (0.418, -0.4282, 0.643), (0.418, -0.4282, 0.7767), (0.4186, -0.4274, 0.643), (0.4186, -0.4274, 0.7767), (0.4194, -0.4268, 0.643), (0.4194, -0.4268, 0.7767), (0.4203, -0.4263, 0.643), (0.4203, -0.4263, 0.7767), (0.4213, -0.426, 0.643), (0.4213, -0.426, 0.7767), (-0.4125, -0.4259, 0.643), (-0.4125, -0.4259, 0.7767), (-0.4115, -0.426, 0.643), (-0.4115, -0.426, 0.7767), (-0.4105, -0.4263, 0.643), (-0.4105, -0.4263, 0.7767), (-0.4096, -0.4268, 0.643), (-0.4096, -0.4268, 0.7767), (-0.4088, -0.4274, 0.643), (-0.4088, -0.4274, 0.7767), (-0.4082, -0.4282, 0.643), (-0.4082, -0.4282, 0.7767), (-0.4077, -0.4291, 0.643), (-0.4077, -0.4291, 0.7767), (-0.4074, -0.4301, 0.643), (-0.4074, -0.4301, 0.7767), (-0.4073, -0.4311, 0.643), (-0.4073, -0.4311, 0.7767), (-0.4074, -0.4322, 0.643), (-0.4074, -0.4322, 0.7767), (-0.4077, -0.4331, 0.643), (-0.4077, -0.4331, 0.7767), (-0.4082, -0.434, 0.643), (-0.4082, -0.434, 0.7767), (-0.4088, -0.4348, 0.643), (-0.4088, -0.4348, 0.7767), (-0.4096, -0.4355, 0.643), (-0.4096, -0.4355, 0.7767), (-0.4105, -0.436, 0.643), (-0.4105, -0.436, 0.7767), (-0.4115, -0.4363, 0.643), (-0.4115, -0.4363, 0.7767), (-0.4125, -0.4364, 0.643), (-0.4125, -0.4364, 0.7767), (-0.4136, -0.4363, 0.643), (-0.4136, -0.4363, 0.7767), (-0.4145, -0.436, 0.643), (-0.4145, -0.436, 0.7767), (-0.4155, -0.4355, 0.643), (-0.4155, -0.4355, 0.7767), (-0.4162, -0.4348, 0.643), (-0.4162, -0.4348, 0.7767), (-0.4169, -0.434, 0.643), (-0.4169, -0.434, 0.7767), (-0.4174, -0.4331, 0.643), (-0.4174, -0.4331, 0.7767), (-0.4177, -0.4322, 0.643), (-0.4177, -0.4322, 0.7767), (-0.4178, -0.4311, 0.643), (-0.4178, -0.4311, 0.7767), (-0.4177, -0.4301, 0.643), (-0.4177, -0.4301, 0.7767), (-0.4174, -0.4291, 0.643), (-0.4174, -0.4291, 0.7767), (-0.4169, -0.4282, 0.643), (-0.4169, -0.4282, 0.7767), (-0.4162, -0.4274, 0.643), (-0.4162, -0.4274, 0.7767), (-0.4155, -0.4268, 0.643), (-0.4155, -0.4268, 0.7767), (-0.4145, -0.4263, 0.643), (-0.4145, -0.4263, 0.7767), (-0.4136, -0.426, 0.643), (-0.4136, -0.426, 0.7767)], [], [(0, 1, 3, 2), (2, 3, 5, 4), (4, 5, 7, 6), (6, 7, 9, 8), (8, 9, 11, 10), (10, 11, 13, 12), (12, 13, 15, 14), (14, 15, 17, 16), (16, 17, 19, 18), (18, 19, 21, 20), (20, 21, 23, 22), (22, 23, 25, 24), (24, 25, 27, 26), (26, 27, 29, 28), (28, 29, 31, 30), (30, 31, 33, 32), (32, 33, 35, 34), (34, 35, 37, 36), (36, 37, 39, 38), (38, 39, 41, 40), (40, 41, 43, 42), (42, 43, 45, 44), (44, 45, 47, 46), (46, 47, 49, 48), (48, 49, 51, 50), (50, 51, 53, 52), (52, 53, 55, 54), (54, 55, 57, 56), (56, 57, 59, 58), (58, 59, 61, 60), (3, 1, 63, 61, 59, 57, 55, 53, 51, 49, 47, 45, 43, 41, 39, 37, 35, 33, 31, 29, 27, 25, 23, 21, 19, 17, 15, 13, 11, 9, 7, 5), (60, 61, 63, 62), (62, 63, 1, 0), (0, 2, 4, 6, 8, 10, 12, 14, 16, 18, 20, 22, 24, 26, 28, 30, 32, 34, 36, 38, 40, 42, 44, 46, 48, 50, 52, 54, 56, 58, 60, 62), (64, 65, 67, 66), (66, 67, 69, 68), (68, 69, 71, 70), (70, 71, 73, 72), (72, 73, 75, 74), (74, 75, 77, 76), (76, 77, 79, 78), (78, 79, 81, 80), (80, 81, 83, 82), (82, 83, 85, 84), (84, 85, 87, 86), (86, 87, 89, 88), (88, 89, 91, 90), (90, 91, 93, 92), (92, 93, 95, 94), (94, 95, 97, 96), (96, 97, 99, 98), (98, 99, 101, 100), (100, 101, 103, 102), (102, 103, 105, 104), (104, 105, 107, 106), (106, 107, 109, 108), (108, 109, 111, 110), (110, 111, 113, 112), (112, 113, 115, 114), (114, 115, 117, 116), (116, 117, 119, 118), (118, 119, 121, 120), (120, 121, 123, 122), (122, 123, 125, 124), (67, 65, 127, 125, 123, 121, 119, 117, 115, 113, 111, 109, 107, 105, 103, 101, 99, 97, 95, 93, 91, 89, 87, 85, 83, 81, 79, 77, 75, 73, 71, 69), (124, 125, 127, 126), (126, 127, 65, 64), (64, 66, 68, 70, 72, 74, 76, 78, 80, 82, 84, 86, 88, 90, 92, 94, 96, 98, 100, 102, 104, 106, 108, 110, 112, 114, 116, 118, 120, 122, 124, 126), (128, 129, 131, 130), (130, 131, 133, 132), (132, 133, 135, 134), (134, 135, 137, 136), (136, 137, 139, 138), (138, 139, 141, 140), (140, 141, 143, 142), (142, 143, 145, 144), (144, 145, 147, 146), (146, 147, 149, 148), (148, 149, 151, 150), (150, 151, 153, 152), (152, 153, 155, 154), (154, 155, 157, 156), (156, 157, 159, 158), (158, 159, 161, 160), (160, 161, 163, 162), (162, 163, 165, 164), (164, 165, 167, 166), (166, 167, 169, 168), (168, 169, 171, 170), (170, 171, 173, 172), (172, 173, 175, 174), (174, 175, 177, 176), (176, 177, 179, 178), (178, 179, 181, 180), (180, 181, 183, 182), (182, 183, 185, 184), (184, 185, 187, 186), (186, 187, 189, 188), (131, 129, 191, 189, 187, 185, 183, 181, 179, 177, 175, 173, 171, 169, 167, 165, 163, 161, 159, 157, 155, 153, 151, 149, 147, 145, 143, 141, 139, 137, 135, 133), (188, 189, 191, 190), (190, 191, 129, 128), (128, 130, 132, 134, 136, 138, 140, 142, 144, 146, 148, 150, 152, 154, 156, 158, 160, 162, 164, 166, 168, 170, 172, 174, 176, 178, 180, 182, 184, 186, 188, 190)])
me_cylinder_002.materials.append(mat_chair)
me_cylinder_002.use_remesh_preserve_volume = False
me_cylinder_002.use_remesh_preserve_attributes = False
me_cylinder_002.use_mirror_vertex_groups = False
me_cylinder_002.update()
me_cylinder_001 = bpy.data.meshes.new('Cylinder.001')
me_cylinder_001.from_pydata([(-0.4271, -0.4093, -0.01403), (-0.4271, -0.4093, 0.6425), (-0.4261, -0.4094, -0.01403), (-0.4261, -0.4094, 0.6425), (-0.4251, -0.4097, -0.01403), (-0.4251, -0.4097, 0.6425), (-0.4242, -0.4102, -0.01403), (-0.4242, -0.4102, 0.6425), (-0.4234, -0.4108, -0.01403), (-0.4234, -0.4108, 0.6425), (-0.4227, -0.4116, -0.01403), (-0.4227, -0.4116, 0.6425), (-0.4223, -0.4126, -0.01403), (-0.4223, -0.4126, 0.6425), (-0.422, -0.4135, -0.01403), (-0.422, -0.4135, 0.6425), (-0.4219, -0.4146, -0.01403), (-0.4219, -0.4146, 0.6425), (-0.422, -0.4156, -0.01403), (-0.422, -0.4156, 0.6425), (-0.4223, -0.4166, -0.01403), (-0.4223, -0.4166, 0.6425), (-0.4227, -0.4175, -0.01403), (-0.4227, -0.4175, 0.6425), (-0.4234, -0.4183, -0.01403), (-0.4234, -0.4183, 0.6425), (-0.4242, -0.4189, -0.01403), (-0.4242, -0.4189, 0.6425), (-0.4251, -0.4194, -0.01403), (-0.4251, -0.4194, 0.6425), (-0.4261, -0.4197, -0.01403), (-0.4261, -0.4197, 0.6425), (-0.4271, -0.4198, -0.01403), (-0.4271, -0.4198, 0.6425), (-0.4281, -0.4197, -0.01403), (-0.4281, -0.4197, 0.6425), (-0.4291, -0.4194, -0.01403), (-0.4291, -0.4194, 0.6425), (-0.43, -0.4189, -0.01403), (-0.43, -0.4189, 0.6425), (-0.4308, -0.4183, -0.01403), (-0.4308, -0.4183, 0.6425), (-0.4315, -0.4175, -0.01403), (-0.4315, -0.4175, 0.6425), (-0.432, -0.4166, -0.01403), (-0.432, -0.4166, 0.6425), (-0.4322, -0.4156, -0.01403), (-0.4322, -0.4156, 0.6425), (-0.4324, -0.4146, -0.01403), (-0.4324, -0.4146, 0.6425), (-0.4322, -0.4135, -0.01403), (-0.4322, -0.4135, 0.6425), (-0.432, -0.4126, -0.01403), (-0.432, -0.4126, 0.6425), (-0.4315, -0.4116, -0.01403), (-0.4315, -0.4116, 0.6425), (-0.4308, -0.4108, -0.01403), (-0.4308, -0.4108, 0.6425), (-0.43, -0.4102, -0.01403), (-0.43, -0.4102, 0.6425), (-0.4291, -0.4097, -0.01403), (-0.4291, -0.4097, 0.6425), (-0.4281, -0.4094, -0.01403), (-0.4281, -0.4094, 0.6425)], [], [(0, 1, 3, 2), (2, 3, 5, 4), (4, 5, 7, 6), (6, 7, 9, 8), (8, 9, 11, 10), (10, 11, 13, 12), (12, 13, 15, 14), (14, 15, 17, 16), (16, 17, 19, 18), (18, 19, 21, 20), (20, 21, 23, 22), (22, 23, 25, 24), (24, 25, 27, 26), (26, 27, 29, 28), (28, 29, 31, 30), (30, 31, 33, 32), (32, 33, 35, 34), (34, 35, 37, 36), (36, 37, 39, 38), (38, 39, 41, 40), (40, 41, 43, 42), (42, 43, 45, 44), (44, 45, 47, 46), (46, 47, 49, 48), (48, 49, 51, 50), (50, 51, 53, 52), (52, 53, 55, 54), (54, 55, 57, 56), (56, 57, 59, 58), (58, 59, 61, 60), (3, 1, 63, 61, 59, 57, 55, 53, 51, 49, 47, 45, 43, 41, 39, 37, 35, 33, 31, 29, 27, 25, 23, 21, 19, 17, 15, 13, 11, 9, 7, 5), (60, 61, 63, 62), (62, 63, 1, 0), (0, 2, 4, 6, 8, 10, 12, 14, 16, 18, 20, 22, 24, 26, 28, 30, 32, 34, 36, 38, 40, 42, 44, 46, 48, 50, 52, 54, 56, 58, 60, 62)])
me_cylinder_001.materials.append(mat_chair)
me_cylinder_001.use_remesh_preserve_volume = False
me_cylinder_001.use_remesh_preserve_attributes = False
me_cylinder_001.use_mirror_vertex_groups = False
me_cylinder_001.update()
me_cylinder = bpy.data.meshes.new('Cylinder')
me_cylinder.from_pydata([(-0.4371, 0.4597, -0.02364), (-0.4371, 0.2845, 0.6329), (-0.4361, 0.4596, -0.02364), (-0.4361, 0.2844, 0.6329), (-0.4351, 0.4593, -0.02364), (-0.4351, 0.2841, 0.6329), (-0.4342, 0.4588, -0.02364), (-0.4342, 0.2836, 0.6329), (-0.4334, 0.4582, -0.02364), (-0.4334, 0.2829, 0.6329), (-0.4327, 0.4574, -0.02364), (-0.4327, 0.2822, 0.6329), (-0.4322, 0.4565, -0.02364), (-0.4322, 0.2812, 0.6329), (-0.432, 0.4555, -0.02364), (-0.432, 0.2803, 0.6329), (-0.4319, 0.4545, -0.02364), (-0.4319, 0.2792, 0.6329), (-0.432, 0.4535, -0.02364), (-0.432, 0.2782, 0.6329), (-0.4322, 0.4525, -0.02364), (-0.4322, 0.2772, 0.6329), (-0.4327, 0.4516, -0.02364), (-0.4327, 0.2763, 0.6329), (-0.4334, 0.4508, -0.02364), (-0.4334, 0.2755, 0.6329), (-0.4342, 0.4501, -0.02364), (-0.4342, 0.2749, 0.6329), (-0.4351, 0.4496, -0.02364), (-0.4351, 0.2744, 0.6329), (-0.4361, 0.4493, -0.02364), (-0.4361, 0.2741, 0.6329), (-0.4371, 0.4492, -0.02364), (-0.4371, 0.274, 0.6329), (-0.4381, 0.4493, -0.02364), (-0.4381, 0.2741, 0.6329), (-0.4391, 0.4496, -0.02364), (-0.4391, 0.2744, 0.6329), (-0.44, 0.4501, -0.02364), (-0.44, 0.2749, 0.6329), (-0.4408, 0.4508, -0.02364), (-0.4408, 0.2755, 0.6329), (-0.4415, 0.4516, -0.02364), (-0.4415, 0.2763, 0.6329), (-0.4419, 0.4525, -0.02364), (-0.4419, 0.2772, 0.6329), (-0.4422, 0.4535, -0.02364), (-0.4422, 0.2782, 0.6329), (-0.4423, 0.4545, -0.02364), (-0.4423, 0.2792, 0.6329), (-0.4422, 0.4555, -0.02364), (-0.4422, 0.2803, 0.6329), (-0.4419, 0.4565, -0.02364), (-0.4419, 0.2812, 0.6329), (-0.4415, 0.4574, -0.02364), (-0.4415, 0.2822, 0.6329), (-0.4408, 0.4582, -0.02364), (-0.4408, 0.2829, 0.6329), (-0.44, 0.4588, -0.02364), (-0.44, 0.2836, 0.6329), (-0.4391, 0.4593, -0.02364), (-0.4391, 0.2841, 0.6329), (-0.4381, 0.4596, -0.02364), (-0.4381, 0.2844, 0.6329)], [], [(0, 1, 3, 2), (2, 3, 5, 4), (4, 5, 7, 6), (6, 7, 9, 8), (8, 9, 11, 10), (10, 11, 13, 12), (12, 13, 15, 14), (14, 15, 17, 16), (16, 17, 19, 18), (18, 19, 21, 20), (20, 21, 23, 22), (22, 23, 25, 24), (24, 25, 27, 26), (26, 27, 29, 28), (28, 29, 31, 30), (30, 31, 33, 32), (32, 33, 35, 34), (34, 35, 37, 36), (36, 37, 39, 38), (38, 39, 41, 40), (40, 41, 43, 42), (42, 43, 45, 44), (44, 45, 47, 46), (46, 47, 49, 48), (48, 49, 51, 50), (50, 51, 53, 52), (52, 53, 55, 54), (54, 55, 57, 56), (56, 57, 59, 58), (58, 59, 61, 60), (3, 1, 63, 61, 59, 57, 55, 53, 51, 49, 47, 45, 43, 41, 39, 37, 35, 33, 31, 29, 27, 25, 23, 21, 19, 17, 15, 13, 11, 9, 7, 5), (60, 61, 63, 62), (62, 63, 1, 0), (0, 2, 4, 6, 8, 10, 12, 14, 16, 18, 20, 22, 24, 26, 28, 30, 32, 34, 36, 38, 40, 42, 44, 46, 48, 50, 52, 54, 56, 58, 60, 62)])
me_cylinder.materials.append(mat_chair)
me_cylinder.use_remesh_preserve_volume = False
me_cylinder.use_remesh_preserve_attributes = False
me_cylinder.use_mirror_vertex_groups = False
me_cylinder.update()
me_cube_001 = bpy.data.meshes.new('Cube.001')
me_cube_001.from_pydata([(-0.448, -0.4629, 0.6392), (-0.448, -0.4629, 0.664), (-0.448, 0.5241, 0.6392), (-0.448, 0.5241, 0.664), (0.4342, -0.4629, 0.6392), (0.4342, -0.4629, 0.664), (0.4342, 0.5241, 0.6392), (0.4342, 0.5241, 0.664)], [], [(0, 1, 3, 2), (2, 3, 7, 6), (6, 7, 5, 4), (4, 5, 1, 0), (2, 6, 4, 0), (7, 3, 1, 5)])
me_cube_001.materials.append(mat_chair)
me_cube_001.use_remesh_preserve_volume = False
me_cube_001.use_remesh_preserve_attributes = False
me_cube_001.use_mirror_vertex_groups = False
me_cube_001.update()

# ---- objects
ob_cylinder_011 = bpy.data.objects.new('Cylinder.011', me_cylinder_013)
ob_cylinder_006 = bpy.data.objects.new('Cylinder.006', me_cylinder_012)
ob_cube_001 = bpy.data.objects.new('Cube.001', me_cube_002)
ob_cylinder_009 = bpy.data.objects.new('Cylinder.009', me_cylinder_011)
ob_cylinder_010 = bpy.data.objects.new('Cylinder.010', me_cylinder_010)
ob_cylinder_008 = bpy.data.objects.new('Cylinder.008', me_cylinder_008)
ob_cylinder_007 = bpy.data.objects.new('Cylinder.007', me_cylinder_007)
ob_cylinder_005 = bpy.data.objects.new('Cylinder.005', me_cylinder_005)
ob_cylinder_004 = bpy.data.objects.new('Cylinder.004', me_cylinder_004)
ob_cylinder_003 = bpy.data.objects.new('Cylinder.003', me_cylinder_003)
ob_cylinder_002 = bpy.data.objects.new('Cylinder.002', me_cylinder_002)
ob_cylinder_001 = bpy.data.objects.new('Cylinder.001', me_cylinder_001)
ob_cylinder = bpy.data.objects.new('Cylinder', me_cylinder)
ob_cube = bpy.data.objects.new('Cube', me_cube_001)

# ---- transforms, parenting, visibility, modifiers, constraints
ob_cylinder_011.location = (-0.6444, 0.0, 0.0)
ob_cylinder_011.lineart.crease_threshold = 0.0
ob_cylinder_006.location = (0.0, 0.0, 0.0)
ob_cylinder_006.lineart.crease_threshold = 0.0
ob_cube_001.location = (0.0, 0.0, 0.0)
ob_cube_001.lineart.crease_threshold = 0.0
ob_cylinder_009.location = (0.0, 0.0, 0.0)
ob_cylinder_009.lineart.crease_threshold = 0.0
ob_cylinder_010.location = (-0.6444, 0.0, 0.0)
ob_cylinder_010.lineart.crease_threshold = 0.0
ob_cylinder_008.location = (0.0, 0.0, 0.0)
ob_cylinder_008.lineart.crease_threshold = 0.0
ob_cylinder_007.location = (0.0, 0.0, 0.0)
ob_cylinder_007.lineart.crease_threshold = 0.0
ob_cylinder_005.location = (0.0, 0.0, 0.0)
ob_cylinder_005.lineart.crease_threshold = 0.0
ob_cylinder_004.location = (0.0, 0.0, 0.0)
ob_cylinder_004.lineart.crease_threshold = 0.0
ob_cylinder_003.location = (0.0, 0.0, 0.0)
ob_cylinder_003.lineart.crease_threshold = 0.0
ob_cylinder_002.location = (0.0, 0.0, 0.0)
ob_cylinder_002.lineart.crease_threshold = 0.0
ob_cylinder_001.location = (0.0, 0.0, 0.0)
ob_cylinder_001.lineart.crease_threshold = 0.0
ob_cylinder.location = (0.0, 0.0, 0.0)
ob_cylinder.lineart.crease_threshold = 0.0
ob_cube.location = (0.0, 0.0, 0.0)
ob_cube.lineart.crease_threshold = 0.0

# ---- collection membership
col_collection_1.objects.link(ob_cylinder_011)
col_collection_1.objects.link(ob_cylinder_006)
col_collection_1.objects.link(ob_cube_001)
col_collection_1.objects.link(ob_cylinder_009)
col_collection_1.objects.link(ob_cylinder_010)
col_collection_1.objects.link(ob_cylinder_008)
col_collection_1.objects.link(ob_cylinder_007)
col_collection_1.objects.link(ob_cylinder_005)
col_collection_1.objects.link(ob_cylinder_004)
col_collection_1.objects.link(ob_cylinder_003)
col_collection_1.objects.link(ob_cylinder_002)
col_collection_1.objects.link(ob_cylinder_001)
col_collection_1.objects.link(ob_cylinder)
col_collection_1.objects.link(ob_cube)

# ---- scene / render settings (as saved in the file)
scene.frame_start = 1; scene.frame_end = 250; scene.frame_set(1)
scene.render.engine = 'BLENDER_EEVEE_NEXT'
scene.render.resolution_percentage = 50
scene.render.dither_intensity = 0.0
scene.cycles.use_denoising = False
scene.cycles.samples = 128
scene.cycles.sampling_pattern = 'TABULATED_SOBOL'
scene.cycles.light_sampling_threshold = 0.0
scene.cycles.use_adaptive_sampling = False
scene.cycles.use_light_tree = False
scene.cycles.blur_glossy = 0.0
scene.cycles.sample_clamp_indirect = 0.0
scene.view_settings.view_transform = 'Standard'
bpy.context.view_layer.update()

# ---- added for rendering (the .blend has no active camera and no usable light): camera, sun
cam_auto = bpy.data.cameras.new('AutoCamera')
cam_auto.lens = 50.0
cam_auto.sensor_width = 36.0
cam_auto.clip_end = 1000.0
ob_auto_camera = bpy.data.objects.new('AutoCamera', cam_auto)
scene.collection.objects.link(ob_auto_camera)
ob_auto_camera.location = (1.96625, -2.33419, 2.38588)
ob_auto_camera.rotation_euler = (1.09748, -7.21219e-08, 0.694738)
scene.camera = ob_auto_camera
light_auto_sun = bpy.data.lights.new('AutoSun', 'SUN')
light_auto_sun.energy = 3.0
light_auto_sun.angle = 0.0523599
ob_auto_sun = bpy.data.objects.new('AutoSun', light_auto_sun)
scene.collection.objects.link(ob_auto_sun)
ob_auto_sun.rotation_euler = (0.872665, 0.174533, 0.523599)
bpy.context.view_layer.update()
